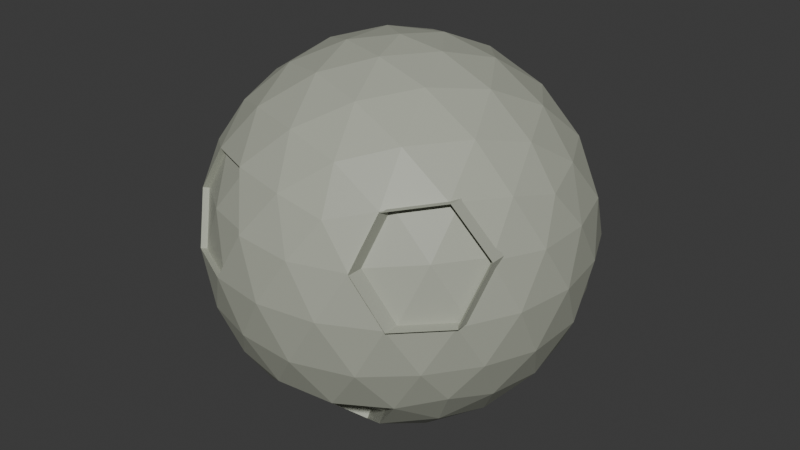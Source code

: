 # Source: moon.blend  (saved by Blender 4.0.36; exported with 4.5.12 LTS)
import bpy
from mathutils import Matrix  # noqa: F401  (used for matrix-valued properties, if any)

bpy.ops.wm.read_factory_settings(use_empty=True)
scene = bpy.context.scene
scene.name = 'Scene'

# ---- collections
col_collection = bpy.data.collections.new('Collection'); scene.collection.children.link(col_collection)

# ---- materials (node trees are filled in below, after node groups)
mat_material_002 = bpy.data.materials.new('Material.002')
mat_material_002.use_transparent_shadow = False

# ---- material node trees
mat_material_002.use_nodes = True; mat_material_002.node_tree.nodes.clear()
_N = mat_material_002.node_tree.nodes; _L = mat_material_002.node_tree.links
n0 = _N.new('ShaderNodeBsdfPrincipled'); n0.name = 'Principled BSDF'; n0.location = (10, 300)
n0.inputs[0].default_value = (0.4151, 0.4336, 0.3581, 1.0)
n0.inputs[3].default_value = 1.45
n1 = _N.new('ShaderNodeOutputMaterial'); n1.name = 'Material Output'; n1.location = (300, 300)
_L.new(n0.outputs[0], n1.inputs[0])
n1.is_active_output = True

# ---- world
world_world = bpy.data.worlds.new('World'); scene.world = world_world
world_world.use_nodes = True; world_world.node_tree.nodes.clear()
_N = world_world.node_tree.nodes; _L = world_world.node_tree.links
n0 = _N.new('ShaderNodeOutputWorld'); n0.name = 'World Output'; n0.location = (300, 300)
n1 = _N.new('ShaderNodeBackground'); n1.name = 'Background'; n1.location = (10, 300)
n1.inputs[0].default_value = (0.05088, 0.05088, 0.05088, 1.0)
_L.new(n1.outputs[0], n0.inputs[0])
n0.is_active_output = True
world_world.color = (0.05088, 0.05088, 0.05088)
world_world.use_sun_shadow = False
world_world.sun_shadow_jitter_overblur = 0.0

# ---- meshes
me_icosphere_001 = bpy.data.meshes.new('Icosphere.001')
me_icosphere_001.from_pydata([(0.0, 0.0, -1.0), (0.7236, -0.5257, -0.4472), (-0.2951, -0.843, -0.4401), (-0.8944, 0.0, -0.4472), (-0.2764, 0.8506, -0.4472), (0.7236, 0.5257, -0.4472), (0.2764, -0.8506, 0.4472), (-0.7236, -0.5257, 0.4472), (-0.7236, 0.5257, 0.4472), (0.2764, 0.8506, 0.4472), (0.8944, 0.0, 0.4472), (0.0, 0.0, 1.0), (-0.2515, -0.7089, -0.6504), (-0.1625, -0.5, -0.8507), (-0.07761, -0.2389, -0.9679), (0.2032, -0.1476, -0.9679), (0.4253, -0.309, -0.8507), (0.6095, -0.4429, -0.6575), (0.5319, -0.6817, -0.5023), (0.2629, -0.809, -0.5257), (-0.02964, -0.8642, -0.5023), (0.8127, 0.2952, -0.5023), (0.8506, 0.0, -0.5257), (0.8127, -0.2952, -0.5023), (0.2032, 0.1476, -0.9679), (0.4253, 0.309, -0.8507), (0.6095, 0.4429, -0.6575), (-0.7534, 0.0, -0.6575), (-0.5257, 0.0, -0.8507), (-0.2511, 0.0, -0.9679), (-0.7069, -0.4924, -0.5186), (-0.8311, -0.2389, -0.5023), (-0.2328, 0.7166, -0.6575), (-0.1625, 0.5, -0.8507), (-0.07761, 0.2389, -0.9679), (-0.8311, 0.2389, -0.5023), (-0.6882, 0.5, -0.5257), (-0.484, 0.7166, -0.5023), (-0.02964, 0.8642, -0.5023), (0.2629, 0.809, -0.5257), (0.5319, 0.6817, -0.5023), (0.9566, -0.1476, 0.2511), (0.8607, -0.4429, -0.2512), (0.8607, 0.4429, -0.2512), (0.9511, 0.309, 1.752e-08), (0.9566, 0.1476, 0.2511), (0.1552, -0.9554, 0.2512), (0.0, -1.0, -1.752e-08), (-0.1739, -0.9478, -0.244), (0.6872, -0.6817, -0.2512), (0.5878, -0.809, 1.752e-08), (0.436, -0.8642, 0.2512), (-0.9511, -0.309, -1.752e-08), (-0.9566, -0.1476, -0.2511), (-0.6065, -0.8014, 0.007106), (-0.6872, -0.6817, 0.2512), (-0.6872, 0.6817, 0.2512), (-0.5878, 0.809, -1.752e-08), (-0.436, 0.8642, -0.2512), (-0.9566, 0.1476, -0.2511), (-0.9511, 0.309, 1.752e-08), (-0.8607, 0.4429, 0.2512), (0.436, 0.8642, 0.2512), (0.5878, 0.809, -1.752e-08), (0.6872, 0.6817, -0.2512), (-0.1552, 0.9554, -0.2512), (0.0, 1.0, 1.752e-08), (0.1552, 0.9554, 0.2512), (0.8311, -0.2389, 0.5023), (0.6882, -0.5, 0.5257), (0.484, -0.7166, 0.5023), (0.02964, -0.8642, 0.5023), (-0.2629, -0.809, 0.5257), (-0.5319, -0.6817, 0.5023), (-0.8127, -0.2952, 0.5023), (-0.8506, 0.0, 0.5257), (-0.8127, 0.2952, 0.5023), (-0.5319, 0.6817, 0.5023), (-0.2629, 0.809, 0.5257), (0.02964, 0.8642, 0.5023), (0.484, 0.7166, 0.5023), (0.6882, 0.5, 0.5257), (0.8311, 0.2389, 0.5023), (0.07761, -0.2389, 0.9679), (0.1625, -0.5, 0.8507), (0.7534, 0.0, 0.6575), (0.5257, 0.0, 0.8507), (0.2511, 0.0, 0.9679), (-0.2032, -0.1476, 0.9679), (-0.4253, -0.309, 0.8507), (-0.6095, -0.4429, 0.6575), (-0.2032, 0.1476, 0.9679), (-0.4253, 0.309, 0.8507), (-0.6095, 0.4429, 0.6575), (0.07761, 0.2389, 0.9679), (0.1625, 0.5, 0.8507), (0.2328, 0.7166, 0.6575), (0.3618, 0.2629, 0.8944), (0.6382, 0.2629, 0.7236), (0.4472, 0.5257, 0.7236), (-0.1382, 0.4253, 0.8944), (-0.3618, 0.5878, 0.7236), (-0.4472, 0.0, 0.8944), (-0.6708, 0.1625, 0.7236), (-0.6708, -0.1625, 0.7236), (-0.1382, -0.4253, 0.8944), (-0.3618, -0.5878, 0.7236), (-0.05279, -0.6882, 0.7236), (0.3618, -0.2629, 0.8944), (0.4472, -0.5257, 0.7236), (0.6382, -0.2629, 0.7236), (0.8618, 0.4253, 0.2764), (0.809, 0.5878, 0.0), (0.6708, 0.6882, 0.2764), (-0.1382, 0.9511, 0.2764), (-0.309, 0.9511, -4.92e-07), (-0.4472, 0.8506, 0.2764), (-0.9472, 0.1625, 0.2764), (-1.0, -3.608e-07, 6.232e-07), (-0.9472, -0.1625, 0.2764), (-0.4472, -0.8506, 0.2764), (-0.3277, -0.9434, 0.007105), (-0.1382, -0.9511, 0.2764), (0.6708, -0.6882, 0.2764), (0.809, -0.5878, -1.902e-06), (0.8618, -0.4253, 0.2764), (0.309, 0.9511, -2.615e-14), (0.1382, 0.9511, -0.2764), (-0.809, 0.5878, -7.845e-14), (-0.8618, 0.4253, -0.2764), (-0.8277, -0.5801, 0.007106), (-0.8805, -0.4177, -0.2693), (0.309, -0.9511, 2.802e-14), (0.1382, -0.9511, -0.2764), (0.4472, -0.8506, -0.2764), (1.0, 0.0, 0.0), (0.9472, 0.1625, -0.2764), (0.3618, 0.5878, -0.7236), (0.1382, 0.4253, -0.8944), (0.05279, 0.6882, -0.7236), (-0.4472, 0.5257, -0.7236), (-0.3618, 0.2629, -0.8944), (-0.6382, 0.2629, -0.7236), (-0.6382, -0.2629, -0.7236), (-0.3618, -0.2629, -0.8944), (-0.4659, -0.5181, -0.7165), (0.6708, 0.1625, -0.7236), (0.6708, -0.1625, -0.7236), (0.4472, -7.38e-07, -0.8944), (0.05279, -0.6882, -0.7236), (0.1382, -0.4253, -0.8944), (0.3618, -0.5878, -0.7236), (-0.7075, 0.5195, -0.5335), (-0.5033, 0.7361, -0.5101), (-0.6071, 0.8285, -0.007779), (-0.4554, 0.8837, -0.2589), (-0.8284, 0.6073, -0.007779), (0.2395, 0.7636, -0.5113), (-0.8811, 0.4448, -0.2842), (-0.7075, 0.4391, -0.5335), (-0.5033, 0.6556, -0.5101), (-0.6071, 0.7481, -0.007779), (-0.4554, 0.8033, -0.2589), (-0.8284, 0.5269, -0.007779), (-0.8811, 0.3644, -0.2842), (0.5086, 0.6363, -0.4878), (0.5644, 0.7636, 0.01446), (0.6638, 0.6363, -0.2367), (0.2856, 0.9057, 0.01446), (0.1148, 0.9057, -0.2619), (0.2481, 0.7803, -0.5166), (0.5171, 0.653, -0.4932), (0.573, 0.7803, 0.009146), (0.6724, 0.653, -0.242), (0.2942, 0.9223, 0.009146), (0.4324, 0.8219, -0.2673), (0.1234, 0.9223, -0.2673), (0.4636, -0.6538, 0.4443), (0.256, -0.7878, 0.3893), (0.2124, -0.6538, 0.5996), (0.009231, -0.8014, 0.4443), (0.142, -0.4372, 0.7927), (-0.0732, -0.6254, 0.6657), (0.4268, -0.4629, 0.6657), (-0.7355, -0.5946, 0.2497), (-0.7594, -0.4924, 0.3781), (-0.8492, -0.4382, 0.2497), (-0.9084, -0.3505, 0.08517), (-0.8178, -0.3415, 0.4142), (-0.9059, -0.2545, 0.2662), (-0.8153, -0.5331, 0.08517), (0.7691, 0.01997, -0.514), (0.7312, -0.2753, -0.4906), (0.8751, -0.1277, 0.2629), (0.7792, -0.4229, -0.2394), (0.7275, -0.5678, 0.01172), (0.7803, -0.4054, 0.2881), (0.9185, 0.01997, 0.01172), (0.8657, 0.1824, -0.2647), (-0.5252, 0.6383, 0.4575), (-0.2561, 0.7656, 0.4809), (0.03638, 0.8208, 0.4575), (0.1692, 0.4566, 0.8058), (0.2396, 0.6731, 0.6127), (-0.1315, 0.3819, 0.8496), (-0.04605, 0.6448, 0.6788), (-0.3551, 0.5444, 0.6788), (0.8062, 0.01088, -0.5193), (0.7683, -0.2844, -0.4959), (0.9122, -0.1367, 0.2575), (0.9066, -0.2981, 0.006387), (0.8163, -0.432, -0.2448), (0.7646, -0.5769, 0.006385), (0.8174, -0.4144, 0.2828), (0.9556, 0.01088, 0.006387), (0.9028, -0.1516, -0.27), (0.9028, 0.1733, -0.27), (-0.1176, -0.8679, -0.2078), (-0.2388, -0.7631, -0.4039), (-0.1952, -0.629, -0.6142), (-0.4463, -0.629, -0.459), (-0.6506, -0.4125, -0.4824), (-0.3984, -0.7767, -0.2078), (-0.5502, -0.7215, 0.04331), (-0.2714, -0.8635, 0.04331), (-0.7714, -0.5003, 0.04331), (-0.6332, -0.6007, -0.2331), (-0.8242, -0.3378, -0.2331), (-0.4096, -0.4382, -0.6803), (-0.7075, 0.4391, -0.5335), (-0.5033, 0.6556, -0.5101), (-0.6071, 0.7481, -0.007779), (-0.4554, 0.8033, -0.2589), (-0.8284, 0.5269, -0.007779), (-0.6902, 0.6273, -0.2842), (-0.8811, 0.3644, -0.2842)], [], [(0, 15, 14), (1, 17, 23), (0, 14, 29), (0, 29, 34), (0, 34, 24), (1, 23, 42), (2, 20, 48), (3, 31, 53), (4, 37, 58), (5, 40, 64), (1, 42, 49), (3, 53, 59), (4, 58, 65), (5, 64, 43), (107, 71, 180, 182), (7, 73, 90), (8, 76, 93), (9, 79, 96), (10, 82, 85), (87, 94, 11), (86, 97, 87), (85, 98, 86), (87, 97, 94), (97, 95, 94), (86, 98, 97), (98, 99, 97), (97, 99, 95), (99, 96, 95), (85, 82, 98), (82, 81, 98), (98, 81, 99), (81, 80, 99), (99, 80, 96), (80, 9, 96), (94, 91, 11), (95, 100, 94), (100, 95, 202, 204), (94, 100, 91), (100, 92, 91), (78, 77, 199, 200), (101, 100, 204, 206), (100, 101, 92), (101, 93, 92), (96, 79, 201, 203), (95, 96, 203, 202), (77, 101, 206, 199), (79, 78, 200, 201), (101, 77, 93), (77, 8, 93), (91, 88, 11), (92, 102, 91), (93, 103, 92), (91, 102, 88), (102, 89, 88), (92, 103, 102), (103, 104, 102), (102, 104, 89), (104, 90, 89), (93, 76, 103), (76, 75, 103), (103, 75, 104), (75, 74, 104), (104, 74, 90), (74, 7, 90), (88, 83, 11), (89, 105, 88), (90, 106, 89), (88, 105, 83), (105, 84, 83), (89, 106, 105), (106, 107, 105), (105, 107, 84), (71, 6, 178, 180), (90, 73, 106), (73, 72, 106), (106, 72, 107), (72, 71, 107), (70, 109, 183, 177), (84, 107, 182, 181), (83, 87, 11), (84, 108, 83), (6, 70, 177, 178), (83, 108, 87), (108, 86, 87), (84, 109, 108), (109, 110, 108), (108, 110, 86), (110, 85, 86), (109, 84, 181, 183), (70, 69, 109), (109, 69, 110), (69, 68, 110), (110, 68, 85), (68, 10, 85), (45, 82, 10), (44, 111, 45), (43, 112, 44), (45, 111, 82), (111, 81, 82), (44, 112, 111), (112, 113, 111), (111, 113, 81), (113, 80, 81), (43, 64, 112), (64, 63, 112), (112, 63, 113), (63, 62, 113), (113, 62, 80), (62, 9, 80), (67, 79, 9), (66, 114, 67), (65, 115, 66), (67, 114, 79), (114, 78, 79), (66, 115, 114), (115, 116, 114), (114, 116, 78), (116, 77, 78), (65, 58, 115), (58, 57, 115), (115, 57, 116), (57, 56, 116), (116, 56, 77), (56, 8, 77), (61, 76, 8), (60, 117, 61), (59, 118, 60), (61, 117, 76), (117, 75, 76), (60, 118, 117), (118, 119, 117), (117, 119, 75), (119, 74, 75), (59, 53, 118), (53, 52, 118), (118, 52, 119), (130, 55, 184, 190), (55, 7, 185, 184), (119, 52, 187, 189), (55, 73, 7), (54, 120, 55), (55, 120, 73), (120, 72, 73), (54, 121, 120), (121, 122, 120), (120, 122, 72), (122, 71, 72), (48, 47, 121), (121, 47, 122), (47, 46, 122), (122, 46, 71), (46, 6, 71), (51, 70, 6), (50, 123, 51), (49, 124, 50), (51, 123, 70), (123, 69, 70), (50, 124, 123), (124, 125, 123), (123, 125, 69), (125, 68, 69), (49, 42, 124), (41, 125, 196, 193), (125, 41, 68), (41, 10, 68), (62, 67, 9), (63, 126, 62), (127, 126, 168, 169), (62, 126, 67), (126, 66, 67), (40, 39, 157, 165), (64, 40, 165, 167), (126, 127, 66), (127, 65, 66), (126, 63, 166, 168), (39, 127, 169, 157), (63, 64, 167, 166), (39, 38, 127), (127, 38, 65), (38, 4, 65), (56, 61, 8), (57, 128, 56), (128, 57, 154, 156), (56, 128, 61), (128, 60, 61), (37, 36, 152, 153), (57, 58, 155, 154), (128, 129, 60), (129, 59, 60), (36, 129, 158, 152), (129, 128, 156, 158), (58, 37, 153, 155), (36, 35, 129), (129, 35, 59), (35, 3, 59), (7, 74, 188, 185), (52, 130, 190, 187), (53, 131, 52), (74, 119, 189, 188), (130, 54, 55), (52, 131, 130), (54, 130, 225, 223), (145, 12, 219, 228), (53, 31, 131), (31, 30, 131), (131, 30, 221, 227), (48, 121, 224, 217), (12, 2, 218, 219), (30, 145, 228, 221), (46, 51, 6), (47, 132, 46), (48, 133, 47), (46, 132, 51), (132, 50, 51), (47, 133, 132), (133, 134, 132), (132, 134, 50), (134, 49, 50), (48, 20, 133), (20, 19, 133), (133, 19, 134), (19, 18, 134), (134, 18, 49), (18, 1, 49), (41, 45, 10), (125, 124, 195, 196), (124, 42, 194, 195), (41, 135, 45), (135, 44, 45), (22, 136, 198, 191), (135, 41, 193, 197), (135, 136, 44), (136, 43, 44), (23, 22, 191, 192), (136, 135, 197, 198), (42, 23, 192, 194), (22, 21, 136), (136, 21, 43), (21, 5, 43), (26, 40, 5), (25, 137, 26), (24, 138, 25), (26, 137, 40), (137, 39, 40), (25, 138, 137), (138, 139, 137), (137, 139, 39), (139, 38, 39), (24, 34, 138), (34, 33, 138), (138, 33, 139), (33, 32, 139), (139, 32, 38), (32, 4, 38), (32, 37, 4), (33, 140, 32), (34, 141, 33), (32, 140, 37), (140, 36, 37), (33, 141, 140), (141, 142, 140), (140, 142, 36), (142, 35, 36), (34, 29, 141), (29, 28, 141), (141, 28, 142), (28, 27, 142), (142, 27, 35), (27, 3, 35), (27, 31, 3), (28, 143, 27), (29, 144, 28), (27, 143, 31), (143, 30, 31), (28, 144, 143), (144, 145, 143), (143, 145, 30), (130, 131, 227, 225), (29, 14, 144), (14, 13, 144), (144, 13, 145), (13, 12, 145), (2, 48, 217, 218), (121, 54, 223, 224), (21, 26, 5), (22, 146, 21), (23, 147, 22), (21, 146, 26), (146, 25, 26), (22, 147, 146), (147, 148, 146), (146, 148, 25), (148, 24, 25), (23, 17, 147), (17, 16, 147), (147, 16, 148), (16, 15, 148), (148, 15, 24), (15, 0, 24), (12, 20, 2), (13, 149, 12), (14, 150, 13), (12, 149, 20), (149, 19, 20), (13, 150, 149), (150, 151, 149), (149, 151, 19), (151, 18, 19), (14, 15, 150), (15, 16, 150), (150, 16, 151), (16, 17, 151), (151, 17, 18), (17, 1, 18), (155, 153, 160, 162), (154, 155, 162, 161), (158, 156, 163, 164), (153, 152, 159, 160), (152, 158, 164, 159), (156, 154, 161, 163), (168, 166, 172, 174), (167, 165, 171, 173), (166, 167, 173, 172), (169, 168, 174, 176), (165, 157, 170, 171), (157, 169, 176, 170), (173, 175, 172), (172, 175, 174), (175, 176, 174), (173, 171, 175), (171, 170, 175), (175, 170, 176), (178, 177, 179), (182, 179, 181), (182, 180, 179), (180, 178, 179), (179, 183, 181), (179, 177, 183), (187, 186, 189), (189, 186, 188), (186, 185, 188), (186, 184, 185), (187, 190, 186), (186, 190, 184), (196, 195, 212, 213), (198, 197, 214, 216), (193, 196, 213, 209), (191, 198, 216, 207), (192, 191, 207, 208), (197, 193, 209, 214), (195, 194, 211, 212), (194, 192, 208, 211), (203, 205, 202), (202, 205, 204), (205, 206, 204), (203, 201, 205), (201, 200, 205), (205, 200, 206), (200, 199, 206), (211, 210, 212), (212, 210, 213), (210, 209, 213), (210, 214, 209), (211, 215, 210), (210, 215, 214), (215, 216, 214), (211, 208, 215), (208, 207, 215), (215, 207, 216), (218, 217, 222), (222, 224, 223), (222, 217, 224), (227, 226, 225), (225, 226, 223), (226, 222, 223), (227, 221, 226), (221, 220, 226), (226, 220, 222), (220, 218, 222), (228, 220, 221), (228, 219, 220), (219, 218, 220), (232, 234, 231), (231, 234, 233), (234, 235, 233), (232, 230, 234), (230, 229, 234), (234, 229, 235)])
_uv = me_icosphere_001.uv_layers.new(name='UVMap')
_uv.uv.foreach_set('vector', [0.1818, 0.0, 0.2045, 0.03937, 0.1591, 0.03937, 0.2727, 0.1575, 0.2955, 0.1181, 0.3182, 0.1575, 0.9091, 0.0, 0.9318, 0.03937, 0.8864, 0.03937, 0.7273, 0.0, 0.75, 0.03937, 0.7045, 0.03937, 0.5455, 0.0, 0.5682, 0.03937, 0.5227, 0.03937, 0.2727, 0.1575, 0.3182, 0.1575, 0.2955, 0.1968, 0.09091, 0.1575, 0.1364, 0.1575, 0.1136, 0.1968, 0.8182, 0.1575, 0.8636, 0.1575, 0.8409, 0.1968, 0.6364, 0.1575, 0.6818, 0.1575, 0.6591, 0.1968, 0.4545, 0.1575, 0.5, 0.1575, 0.4773, 0.1968, 0.2727, 0.1575, 0.2955, 0.1968, 0.25, 0.1968, 0.8182, 0.1575, 0.8409, 0.1968, 0.7955, 0.1968, 0.6364, 0.1575, 0.6591, 0.1968, 0.6136, 0.1968, 0.4545, 0.1575, 0.4773, 0.1968, 0.4318, 0.1968, 0.1136, 0.3543, 0.1364, 0.3149, 0.1364, 0.3149, 0.1136, 0.3543, 0.0, 0.3149, 0.04545, 0.3149, 0.02273, 0.3543, 0.7273, 0.3149, 0.7727, 0.3149, 0.75, 0.3543, 0.5455, 0.3149, 0.5909, 0.3149, 0.5682, 0.3543, 0.3636, 0.3149, 0.4091, 0.3149, 0.3864, 0.3543, 0.4318, 0.433, 0.4773, 0.433, 0.4545, 0.4724, 0.4091, 0.3937, 0.4545, 0.3937, 0.4318, 0.433, 0.3864, 0.3543, 0.4318, 0.3543, 0.4091, 0.3937, 0.4318, 0.433, 0.4545, 0.3937, 0.4773, 0.433, 0.4545, 0.3937, 0.5, 0.3937, 0.4773, 0.433, 0.4091, 0.3937, 0.4318, 0.3543, 0.4545, 0.3937, 0.4318, 0.3543, 0.4773, 0.3543, 0.4545, 0.3937, 0.4545, 0.3937, 0.4773, 0.3543, 0.5, 0.3937, 0.4773, 0.3543, 0.5227, 0.3543, 0.5, 0.3937, 0.3864, 0.3543, 0.4091, 0.3149, 0.4318, 0.3543, 0.4091, 0.3149, 0.4545, 0.3149, 0.4318, 0.3543, 0.4318, 0.3543, 0.4545, 0.3149, 0.4773, 0.3543, 0.4545, 0.3149, 0.5, 0.3149, 0.4773, 0.3543, 0.4773, 0.3543, 0.5, 0.3149, 0.5227, 0.3543, 0.5, 0.3149, 0.5455, 0.3149, 0.5227, 0.3543, 0.6136, 0.433, 0.6591, 0.433, 0.6364, 0.4724, 0.5909, 0.3937, 0.6364, 0.3937, 0.6136, 0.433, 0.6364, 0.3937, 0.5909, 0.3937, 0.5909, 0.3937, 0.6364, 0.3937, 0.6136, 0.433, 0.6364, 0.3937, 0.6591, 0.433, 0.6364, 0.3937, 0.6818, 0.3937, 0.6591, 0.433, 0.6364, 0.3149, 0.6818, 0.3149, 0.6818, 0.3149, 0.6364, 0.3149, 0.6591, 0.3543, 0.6364, 0.3937, 0.6364, 0.3937, 0.6591, 0.3543, 0.6364, 0.3937, 0.6591, 0.3543, 0.6818, 0.3937, 0.6591, 0.3543, 0.7045, 0.3543, 0.6818, 0.3937, 0.5682, 0.3543, 0.5909, 0.3149, 0.5909, 0.3149, 0.5682, 0.3543, 0.5, 0.3937, 0.5227, 0.3543, 0.5227, 0.3543, 0.5, 0.3937, 0.6818, 0.3149, 0.6591, 0.3543, 0.6591, 0.3543, 0.6818, 0.3149, 0.5909, 0.3149, 0.6364, 0.3149, 0.6364, 0.3149, 0.5909, 0.3149, 0.6591, 0.3543, 0.6818, 0.3149, 0.7045, 0.3543, 0.6818, 0.3149, 0.7273, 0.3149, 0.7045, 0.3543, 0.7955, 0.433, 0.8409, 0.433, 0.8182, 0.4724, 0.7727, 0.3937, 0.8182, 0.3937, 0.7955, 0.433, 0.75, 0.3543, 0.7955, 0.3543, 0.7727, 0.3937, 0.7955, 0.433, 0.8182, 0.3937, 0.8409, 0.433, 0.8182, 0.3937, 0.8636, 0.3937, 0.8409, 0.433, 0.7727, 0.3937, 0.7955, 0.3543, 0.8182, 0.3937, 0.7955, 0.3543, 0.8409, 0.3543, 0.8182, 0.3937, 0.8182, 0.3937, 0.8409, 0.3543, 0.8636, 0.3937, 0.8409, 0.3543, 0.8864, 0.3543, 0.8636, 0.3937, 0.75, 0.3543, 0.7727, 0.3149, 0.7955, 0.3543, 0.7727, 0.3149, 0.8182, 0.3149, 0.7955, 0.3543, 0.7955, 0.3543, 0.8182, 0.3149, 0.8409, 0.3543, 0.8182, 0.3149, 0.8636, 0.3149, 0.8409, 0.3543, 0.8409, 0.3543, 0.8636, 0.3149, 0.8864, 0.3543, 0.8636, 0.3149, 0.9091, 0.3149, 0.8864, 0.3543, 0.06818, 0.433, 0.1136, 0.433, 0.09091, 0.4724, 0.04545, 0.3937, 0.09091, 0.3937, 0.06818, 0.433, 0.02273, 0.3543, 0.06818, 0.3543, 0.04545, 0.3937, 0.06818, 0.433, 0.09091, 0.3937, 0.1136, 0.433, 0.09091, 0.3937, 0.1364, 0.3937, 0.1136, 0.433, 0.04545, 0.3937, 0.06818, 0.3543, 0.09091, 0.3937, 0.06818, 0.3543, 0.1136, 0.3543, 0.09091, 0.3937, 0.09091, 0.3937, 0.1136, 0.3543, 0.1364, 0.3937, 0.1364, 0.3149, 0.1818, 0.3149, 0.1818, 0.3149, 0.1364, 0.3149, 0.02273, 0.3543, 0.04545, 0.3149, 0.06818, 0.3543, 0.04545, 0.3149, 0.09091, 0.3149, 0.06818, 0.3543, 0.06818, 0.3543, 0.09091, 0.3149, 0.1136, 0.3543, 0.09091, 0.3149, 0.1364, 0.3149, 0.1136, 0.3543, 0.2273, 0.3149, 0.25, 0.3543, 0.25, 0.3543, 0.2273, 0.3149, 0.1364, 0.3937, 0.1136, 0.3543, 0.1136, 0.3543, 0.1364, 0.3937, 0.25, 0.433, 0.2955, 0.433, 0.2727, 0.4724, 0.2273, 0.3937, 0.2727, 0.3937, 0.25, 0.433, 0.1818, 0.3149, 0.2273, 0.3149, 0.2273, 0.3149, 0.1818, 0.3149, 0.25, 0.433, 0.2727, 0.3937, 0.2955, 0.433, 0.2727, 0.3937, 0.3182, 0.3937, 0.2955, 0.433, 0.2273, 0.3937, 0.25, 0.3543, 0.2727, 0.3937, 0.25, 0.3543, 0.2955, 0.3543, 0.2727, 0.3937, 0.2727, 0.3937, 0.2955, 0.3543, 0.3182, 0.3937, 0.2955, 0.3543, 0.3409, 0.3543, 0.3182, 0.3937, 0.25, 0.3543, 0.2273, 0.3937, 0.2273, 0.3937, 0.25, 0.3543, 0.2273, 0.3149, 0.2727, 0.3149, 0.25, 0.3543, 0.25, 0.3543, 0.2727, 0.3149, 0.2955, 0.3543, 0.2727, 0.3149, 0.3182, 0.3149, 0.2955, 0.3543, 0.2955, 0.3543, 0.3182, 0.3149, 0.3409, 0.3543, 0.3182, 0.3149, 0.3636, 0.3149, 0.3409, 0.3543, 0.3864, 0.2756, 0.4091, 0.3149, 0.3636, 0.3149, 0.4091, 0.2362, 0.4318, 0.2756, 0.3864, 0.2756, 0.4318, 0.1968, 0.4545, 0.2362, 0.4091, 0.2362, 0.3864, 0.2756, 0.4318, 0.2756, 0.4091, 0.3149, 0.4318, 0.2756, 0.4545, 0.3149, 0.4091, 0.3149, 0.4091, 0.2362, 0.4545, 0.2362, 0.4318, 0.2756, 0.4545, 0.2362, 0.4773, 0.2756, 0.4318, 0.2756, 0.4318, 0.2756, 0.4773, 0.2756, 0.4545, 0.3149, 0.4773, 0.2756, 0.5, 0.3149, 0.4545, 0.3149, 0.4318, 0.1968, 0.4773, 0.1968, 0.4545, 0.2362, 0.4773, 0.1968, 0.5, 0.2362, 0.4545, 0.2362, 0.4545, 0.2362, 0.5, 0.2362, 0.4773, 0.2756, 0.5, 0.2362, 0.5227, 0.2756, 0.4773, 0.2756, 0.4773, 0.2756, 0.5227, 0.2756, 0.5, 0.3149, 0.5227, 0.2756, 0.5455, 0.3149, 0.5, 0.3149, 0.5682, 0.2756, 0.5909, 0.3149, 0.5455, 0.3149, 0.5909, 0.2362, 0.6136, 0.2756, 0.5682, 0.2756, 0.6136, 0.1968, 0.6364, 0.2362, 0.5909, 0.2362, 0.5682, 0.2756, 0.6136, 0.2756, 0.5909, 0.3149, 0.6136, 0.2756, 0.6364, 0.3149, 0.5909, 0.3149, 0.5909, 0.2362, 0.6364, 0.2362, 0.6136, 0.2756, 0.6364, 0.2362, 0.6591, 0.2756, 0.6136, 0.2756, 0.6136, 0.2756, 0.6591, 0.2756, 0.6364, 0.3149, 0.6591, 0.2756, 0.6818, 0.3149, 0.6364, 0.3149, 0.6136, 0.1968, 0.6591, 0.1968, 0.6364, 0.2362, 0.6591, 0.1968, 0.6818, 0.2362, 0.6364, 0.2362, 0.6364, 0.2362, 0.6818, 0.2362, 0.6591, 0.2756, 0.6818, 0.2362, 0.7045, 0.2756, 0.6591, 0.2756, 0.6591, 0.2756, 0.7045, 0.2756, 0.6818, 0.3149, 0.7045, 0.2756, 0.7273, 0.3149, 0.6818, 0.3149, 0.75, 0.2756, 0.7727, 0.3149, 0.7273, 0.3149, 0.7727, 0.2362, 0.7955, 0.2756, 0.75, 0.2756, 0.7955, 0.1968, 0.8182, 0.2362, 0.7727, 0.2362, 0.75, 0.2756, 0.7955, 0.2756, 0.7727, 0.3149, 0.7955, 0.2756, 0.8182, 0.3149, 0.7727, 0.3149, 0.7727, 0.2362, 0.8182, 0.2362, 0.7955, 0.2756, 0.8182, 0.2362, 0.8409, 0.2756, 0.7955, 0.2756, 0.7955, 0.2756, 0.8409, 0.2756, 0.8182, 0.3149, 0.8409, 0.2756, 0.8636, 0.3149, 0.8182, 0.3149, 0.7955, 0.1968, 0.8409, 0.1968, 0.8182, 0.2362, 0.8409, 0.1968, 0.8636, 0.2362, 0.8182, 0.2362, 0.8182, 0.2362, 0.8636, 0.2362, 0.8409, 0.2756, 0.9091, 0.2362, 0.9318, 0.2756, 0.9318, 0.2756, 0.9091, 0.2362, 0.02273, 0.2756, 0.0, 0.3149, 0.0, 0.3149, 0.02273, 0.2756, 0.8409, 0.2756, 0.8636, 0.2362, 0.8636, 0.2362, 0.8409, 0.2756, 0.02273, 0.2756, 0.04545, 0.3149, 0.0, 0.3149, 0.04545, 0.2362, 0.06818, 0.2756, 0.02273, 0.2756, 0.02273, 0.2756, 0.06818, 0.2756, 0.04545, 0.3149, 0.06818, 0.2756, 0.09091, 0.3149, 0.04545, 0.3149, 0.04545, 0.2362, 0.09091, 0.2362, 0.06818, 0.2756, 0.09091, 0.2362, 0.1136, 0.2756, 0.06818, 0.2756, 0.06818, 0.2756, 0.1136, 0.2756, 0.09091, 0.3149, 0.1136, 0.2756, 0.1364, 0.3149, 0.09091, 0.3149, 0.1136, 0.1968, 0.1364, 0.2362, 0.09091, 0.2362, 0.09091, 0.2362, 0.1364, 0.2362, 0.1136, 0.2756, 0.1364, 0.2362, 0.1591, 0.2756, 0.1136, 0.2756, 0.1136, 0.2756, 0.1591, 0.2756, 0.1364, 0.3149, 0.1591, 0.2756, 0.1818, 0.3149, 0.1364, 0.3149, 0.2045, 0.2756, 0.2273, 0.3149, 0.1818, 0.3149, 0.2273, 0.2362, 0.25, 0.2756, 0.2045, 0.2756, 0.25, 0.1968, 0.2727, 0.2362, 0.2273, 0.2362, 0.2045, 0.2756, 0.25, 0.2756, 0.2273, 0.3149, 0.25, 0.2756, 0.2727, 0.3149, 0.2273, 0.3149, 0.2273, 0.2362, 0.2727, 0.2362, 0.25, 0.2756, 0.2727, 0.2362, 0.2955, 0.2756, 0.25, 0.2756, 0.25, 0.2756, 0.2955, 0.2756, 0.2727, 0.3149, 0.2955, 0.2756, 0.3182, 0.3149, 0.2727, 0.3149, 0.25, 0.1968, 0.2955, 0.1968, 0.2727, 0.2362, 0.3409, 0.2756, 0.2955, 0.2756, 0.2955, 0.2756, 0.3409, 0.2756, 0.2955, 0.2756, 0.3409, 0.2756, 0.3182, 0.3149, 0.3409, 0.2756, 0.3636, 0.3149, 0.3182, 0.3149, 0.5227, 0.2756, 0.5682, 0.2756, 0.5455, 0.3149, 0.5, 0.2362, 0.5455, 0.2362, 0.5227, 0.2756, 0.5682, 0.1968, 0.5455, 0.2362, 0.5455, 0.2362, 0.5682, 0.1968, 0.5227, 0.2756, 0.5455, 0.2362, 0.5682, 0.2756, 0.5455, 0.2362, 0.5909, 0.2362, 0.5682, 0.2756, 0.5, 0.1575, 0.5455, 0.1575, 0.5455, 0.1575, 0.5, 0.1575, 0.4773, 0.1968, 0.5, 0.1575, 0.5, 0.1575, 0.4773, 0.1968, 0.5455, 0.2362, 0.5682, 0.1968, 0.5909, 0.2362, 0.5682, 0.1968, 0.6136, 0.1968, 0.5909, 0.2362, 0.5455, 0.2362, 0.5, 0.2362, 0.5, 0.2362, 0.5455, 0.2362, 0.5455, 0.1575, 0.5682, 0.1968, 0.5682, 0.1968, 0.5455, 0.1575, 0.5, 0.2362, 0.4773, 0.1968, 0.4773, 0.1968, 0.5, 0.2362, 0.5455, 0.1575, 0.5909, 0.1575, 0.5682, 0.1968, 0.5682, 0.1968, 0.5909, 0.1575, 0.6136, 0.1968, 0.5909, 0.1575, 0.6364, 0.1575, 0.6136, 0.1968, 0.7045, 0.2756, 0.75, 0.2756, 0.7273, 0.3149, 0.6818, 0.2362, 0.7273, 0.2362, 0.7045, 0.2756, 0.7273, 0.2362, 0.6818, 0.2362, 0.6818, 0.2362, 0.7273, 0.2362, 0.7045, 0.2756, 0.7273, 0.2362, 0.75, 0.2756, 0.7273, 0.2362, 0.7727, 0.2362, 0.75, 0.2756, 0.6818, 0.1575, 0.7273, 0.1575, 0.7273, 0.1575, 0.6818, 0.1575, 0.6818, 0.2362, 0.6591, 0.1968, 0.6591, 0.1968, 0.6818, 0.2362, 0.7273, 0.2362, 0.75, 0.1968, 0.7727, 0.2362, 0.75, 0.1968, 0.7955, 0.1968, 0.7727, 0.2362, 0.7273, 0.1575, 0.75, 0.1968, 0.75, 0.1968, 0.7273, 0.1575, 0.75, 0.1968, 0.7273, 0.2362, 0.7273, 0.2362, 0.75, 0.1968, 0.6591, 0.1968, 0.6818, 0.1575, 0.6818, 0.1575, 0.6591, 0.1968, 0.7273, 0.1575, 0.7727, 0.1575, 0.75, 0.1968, 0.75, 0.1968, 0.7727, 0.1575, 0.7955, 0.1968, 0.7727, 0.1575, 0.8182, 0.1575, 0.7955, 0.1968, 0.9091, 0.3149, 0.8636, 0.3149, 0.8636, 0.3149, 0.9091, 0.3149, 0.8636, 0.2362, 0.9091, 0.2362, 0.9091, 0.2362, 0.8636, 0.2362, 0.8409, 0.1968, 0.8864, 0.1968, 0.8636, 0.2362, 0.8636, 0.3149, 0.8409, 0.2756, 0.8409, 0.2756, 0.8636, 0.3149, 0.9091, 0.2362, 0.9545, 0.2362, 0.9318, 0.2756, 0.8636, 0.2362, 0.8864, 0.1968, 0.9091, 0.2362, 0.9545, 0.2362, 0.9091, 0.2362, 0.9091, 0.2362, 0.9545, 0.2362, 0.9318, 0.1181, 0.9773, 0.1181, 0.9773, 0.1181, 0.9318, 0.1181, 0.8409, 0.1968, 0.8636, 0.1575, 0.8864, 0.1968, 0.8636, 0.1575, 0.9091, 0.1575, 0.8864, 0.1968, 0.8864, 0.1968, 0.9091, 0.1575, 0.9091, 0.1575, 0.8864, 0.1968, 0.1136, 0.1968, 0.09091, 0.2362, 0.09091, 0.2362, 0.1136, 0.1968, 0.1136, 0.1181, 0.09091, 0.1575, 0.09091, 0.1575, 0.1136, 0.1181, 0.9091, 0.1575, 0.9318, 0.1181, 0.9318, 0.1181, 0.9091, 0.1575, 0.1591, 0.2756, 0.2045, 0.2756, 0.1818, 0.3149, 0.1364, 0.2362, 0.1818, 0.2362, 0.1591, 0.2756, 0.1136, 0.1968, 0.1591, 0.1968, 0.1364, 0.2362, 0.1591, 0.2756, 0.1818, 0.2362, 0.2045, 0.2756, 0.1818, 0.2362, 0.2273, 0.2362, 0.2045, 0.2756, 0.1364, 0.2362, 0.1591, 0.1968, 0.1818, 0.2362, 0.1591, 0.1968, 0.2045, 0.1968, 0.1818, 0.2362, 0.1818, 0.2362, 0.2045, 0.1968, 0.2273, 0.2362, 0.2045, 0.1968, 0.25, 0.1968, 0.2273, 0.2362, 0.1136, 0.1968, 0.1364, 0.1575, 0.1591, 0.1968, 0.1364, 0.1575, 0.1818, 0.1575, 0.1591, 0.1968, 0.1591, 0.1968, 0.1818, 0.1575, 0.2045, 0.1968, 0.1818, 0.1575, 0.2273, 0.1575, 0.2045, 0.1968, 0.2045, 0.1968, 0.2273, 0.1575, 0.25, 0.1968, 0.2273, 0.1575, 0.2727, 0.1575, 0.25, 0.1968, 0.3409, 0.2756, 0.3864, 0.2756, 0.3636, 0.3149, 0.2955, 0.2756, 0.2727, 0.2362, 0.2727, 0.2362, 0.2955, 0.2756, 0.2727, 0.2362, 0.2955, 0.1968, 0.2955, 0.1968, 0.2727, 0.2362, 0.3409, 0.2756, 0.3636, 0.2362, 0.3864, 0.2756, 0.3636, 0.2362, 0.4091, 0.2362, 0.3864, 0.2756, 0.3636, 0.1575, 0.3864, 0.1968, 0.3864, 0.1968, 0.3636, 0.1575, 0.3636, 0.2362, 0.3409, 0.2756, 0.3409, 0.2756, 0.3636, 0.2362, 0.3636, 0.2362, 0.3864, 0.1968, 0.4091, 0.2362, 0.3864, 0.1968, 0.4318, 0.1968, 0.4091, 0.2362, 0.3182, 0.1575, 0.3636, 0.1575, 0.3636, 0.1575, 0.3182, 0.1575, 0.3864, 0.1968, 0.3636, 0.2362, 0.3636, 0.2362, 0.3864, 0.1968, 0.2955, 0.1968, 0.3182, 0.1575, 0.3182, 0.1575, 0.2955, 0.1968, 0.3636, 0.1575, 0.4091, 0.1575, 0.3864, 0.1968, 0.3864, 0.1968, 0.4091, 0.1575, 0.4318, 0.1968, 0.4091, 0.1575, 0.4545, 0.1575, 0.4318, 0.1968, 0.4773, 0.1181, 0.5, 0.1575, 0.4545, 0.1575, 0.5, 0.07873, 0.5227, 0.1181, 0.4773, 0.1181, 0.5227, 0.03937, 0.5455, 0.07873, 0.5, 0.07873, 0.4773, 0.1181, 0.5227, 0.1181, 0.5, 0.1575, 0.5227, 0.1181, 0.5455, 0.1575, 0.5, 0.1575, 0.5, 0.07873, 0.5455, 0.07873, 0.5227, 0.1181, 0.5455, 0.07873, 0.5682, 0.1181, 0.5227, 0.1181, 0.5227, 0.1181, 0.5682, 0.1181, 0.5455, 0.1575, 0.5682, 0.1181, 0.5909, 0.1575, 0.5455, 0.1575, 0.5227, 0.03937, 0.5682, 0.03937, 0.5455, 0.07873, 0.5682, 0.03937, 0.5909, 0.07873, 0.5455, 0.07873, 0.5455, 0.07873, 0.5909, 0.07873, 0.5682, 0.1181, 0.5909, 0.07873, 0.6136, 0.1181, 0.5682, 0.1181, 0.5682, 0.1181, 0.6136, 0.1181, 0.5909, 0.1575, 0.6136, 0.1181, 0.6364, 0.1575, 0.5909, 0.1575, 0.6591, 0.1181, 0.6818, 0.1575, 0.6364, 0.1575, 0.6818, 0.07873, 0.7045, 0.1181, 0.6591, 0.1181, 0.7045, 0.03937, 0.7273, 0.07873, 0.6818, 0.07873, 0.6591, 0.1181, 0.7045, 0.1181, 0.6818, 0.1575, 0.7045, 0.1181, 0.7273, 0.1575, 0.6818, 0.1575, 0.6818, 0.07873, 0.7273, 0.07873, 0.7045, 0.1181, 0.7273, 0.07873, 0.75, 0.1181, 0.7045, 0.1181, 0.7045, 0.1181, 0.75, 0.1181, 0.7273, 0.1575, 0.75, 0.1181, 0.7727, 0.1575, 0.7273, 0.1575, 0.7045, 0.03937, 0.75, 0.03937, 0.7273, 0.07873, 0.75, 0.03937, 0.7727, 0.07873, 0.7273, 0.07873, 0.7273, 0.07873, 0.7727, 0.07873, 0.75, 0.1181, 0.7727, 0.07873, 0.7955, 0.1181, 0.75, 0.1181, 0.75, 0.1181, 0.7955, 0.1181, 0.7727, 0.1575, 0.7955, 0.1181, 0.8182, 0.1575, 0.7727, 0.1575, 0.8409, 0.1181, 0.8636, 0.1575, 0.8182, 0.1575, 0.8636, 0.07873, 0.8864, 0.1181, 0.8409, 0.1181, 0.8864, 0.03937, 0.9091, 0.07873, 0.8636, 0.07873, 0.8409, 0.1181, 0.8864, 0.1181, 0.8636, 0.1575, 0.8864, 0.1181, 0.9091, 0.1575, 0.8636, 0.1575, 0.8636, 0.07873, 0.9091, 0.07873, 0.8864, 0.1181, 0.9091, 0.07873, 0.9318, 0.1181, 0.8864, 0.1181, 0.8864, 0.1181, 0.9318, 0.1181, 0.9091, 0.1575, 0.9091, 0.2362, 0.8864, 0.1968, 0.8864, 0.1968, 0.9091, 0.2362, 0.8864, 0.03937, 0.9318, 0.03937, 0.9091, 0.07873, 0.9318, 0.03937, 0.9545, 0.07873, 0.9091, 0.07873, 0.9091, 0.07873, 0.9545, 0.07873, 0.9318, 0.1181, 0.9545, 0.07873, 0.9773, 0.1181, 0.9318, 0.1181, 0.09091, 0.1575, 0.1136, 0.1968, 0.1136, 0.1968, 0.09091, 0.1575, 0.09091, 0.2362, 0.04545, 0.2362, 0.04545, 0.2362, 0.09091, 0.2362, 0.4091, 0.1575, 0.4318, 0.1181, 0.4545, 0.1575, 0.3636, 0.1575, 0.3864, 0.1181, 0.4091, 0.1575, 0.3182, 0.1575, 0.3409, 0.1181, 0.3636, 0.1575, 0.4091, 0.1575, 0.3864, 0.1181, 0.4318, 0.1181, 0.3864, 0.1181, 0.4091, 0.07873, 0.4318, 0.1181, 0.3636, 0.1575, 0.3409, 0.1181, 0.3864, 0.1181, 0.3409, 0.1181, 0.3636, 0.07873, 0.3864, 0.1181, 0.3864, 0.1181, 0.3636, 0.07873, 0.4091, 0.07873, 0.3636, 0.07873, 0.3864, 0.03937, 0.4091, 0.07873, 0.3182, 0.1575, 0.2955, 0.1181, 0.3409, 0.1181, 0.2955, 0.1181, 0.3182, 0.07873, 0.3409, 0.1181, 0.3409, 0.1181, 0.3182, 0.07873, 0.3636, 0.07873, 0.3182, 0.07873, 0.3409, 0.03937, 0.3636, 0.07873, 0.3636, 0.07873, 0.3409, 0.03937, 0.3864, 0.03937, 0.3409, 0.03937, 0.3636, 0.0, 0.3864, 0.03937, 0.1136, 0.1181, 0.1364, 0.1575, 0.09091, 0.1575, 0.1364, 0.07873, 0.1591, 0.1181, 0.1136, 0.1181, 0.1591, 0.03937, 0.1818, 0.07873, 0.1364, 0.07873, 0.1136, 0.1181, 0.1591, 0.1181, 0.1364, 0.1575, 0.1591, 0.1181, 0.1818, 0.1575, 0.1364, 0.1575, 0.1364, 0.07873, 0.1818, 0.07873, 0.1591, 0.1181, 0.1818, 0.07873, 0.2045, 0.1181, 0.1591, 0.1181, 0.1591, 0.1181, 0.2045, 0.1181, 0.1818, 0.1575, 0.2045, 0.1181, 0.2273, 0.1575, 0.1818, 0.1575, 0.1591, 0.03937, 0.2045, 0.03937, 0.1818, 0.07873, 0.2045, 0.03937, 0.2273, 0.07873, 0.1818, 0.07873, 0.1818, 0.07873, 0.2273, 0.07873, 0.2045, 0.1181, 0.2273, 0.07873, 0.25, 0.1181, 0.2045, 0.1181, 0.2045, 0.1181, 0.25, 0.1181, 0.2273, 0.1575, 0.25, 0.1181, 0.2727, 0.1575, 0.2273, 0.1575, 0.6591, 0.1968, 0.6818, 0.1575, 0.6818, 0.1575, 0.6591, 0.1968, 0.6818, 0.2362, 0.6591, 0.1968, 0.6591, 0.1968, 0.6818, 0.2362, 0.75, 0.1968, 0.7273, 0.2362, 0.7273, 0.2362, 0.75, 0.1968, 0.6818, 0.1575, 0.7273, 0.1575, 0.7273, 0.1575, 0.6818, 0.1575, 0.7273, 0.1575, 0.75, 0.1968, 0.75, 0.1968, 0.7273, 0.1575, 0.7273, 0.2362, 0.6818, 0.2362, 0.6818, 0.2362, 0.7273, 0.2362, 0.5455, 0.2362, 0.5, 0.2362, 0.5, 0.2362, 0.5455, 0.2362, 0.4773, 0.1968, 0.5, 0.1575, 0.5, 0.1575, 0.4773, 0.1968, 0.5, 0.2362, 0.4773, 0.1968, 0.4773, 0.1968, 0.5, 0.2362, 0.5682, 0.1968, 0.5455, 0.2362, 0.5455, 0.2362, 0.5682, 0.1968, 0.5, 0.1575, 0.5455, 0.1575, 0.5455, 0.1575, 0.5, 0.1575, 0.5455, 0.1575, 0.5682, 0.1968, 0.5682, 0.1968, 0.5455, 0.1575, 0.4773, 0.1968, 0.5227, 0.1968, 0.5, 0.2362, 0.5, 0.2362, 0.5227, 0.1968, 0.5455, 0.2362, 0.5227, 0.1968, 0.5682, 0.1968, 0.5455, 0.2362, 0.4773, 0.1968, 0.5, 0.1575, 0.5227, 0.1968, 0.5, 0.1575, 0.5455, 0.1575, 0.5227, 0.1968, 0.5227, 0.1968, 0.5455, 0.1575, 0.5682, 0.1968, 0.1818, 0.3149, 0.2273, 0.3149, 0.2045, 0.3543, 0.1136, 0.3543, 0.1591, 0.3543, 0.1364, 0.3937, 0.1136, 0.3543, 0.1364, 0.3149, 0.1591, 0.3543, 0.1364, 0.3149, 0.1818, 0.3149, 0.1591, 0.3543, 0.2045, 0.3543, 0.25, 0.3543, 0.2273, 0.3937, 0.2045, 0.3543, 0.2273, 0.3149, 0.25, 0.3543, 0.8636, 0.2362, 0.8864, 0.2756, 0.8409, 0.2756, 0.8409, 0.2756, 0.8864, 0.2756, 0.8636, 0.3149, 0.8864, 0.2756, 0.9091, 0.3149, 0.8636, 0.3149, 0.8864, 0.2756, 0.9318, 0.2756, 0.9091, 0.3149, 0.8636, 0.2362, 0.9091, 0.2362, 0.8864, 0.2756, 0.8864, 0.2756, 0.9091, 0.2362, 0.9318, 0.2756, 0.2955, 0.2756, 0.2727, 0.2362, 0.2727, 0.2362, 0.2955, 0.2756, 0.3864, 0.1968, 0.3636, 0.2362, 0.3636, 0.2362, 0.3864, 0.1968, 0.3409, 0.2756, 0.2955, 0.2756, 0.2955, 0.2756, 0.3409, 0.2756, 0.3636, 0.1575, 0.3864, 0.1968, 0.3864, 0.1968, 0.3636, 0.1575, 0.3182, 0.1575, 0.3636, 0.1575, 0.3636, 0.1575, 0.3182, 0.1575, 0.3636, 0.2362, 0.3409, 0.2756, 0.3409, 0.2756, 0.3636, 0.2362, 0.2727, 0.2362, 0.2955, 0.1968, 0.2955, 0.1968, 0.2727, 0.2362, 0.2955, 0.1968, 0.3182, 0.1575, 0.3182, 0.1575, 0.2955, 0.1968, 0.5682, 0.3543, 0.6136, 0.3543, 0.5909, 0.3937, 0.5909, 0.3937, 0.6136, 0.3543, 0.6364, 0.3937, 0.6136, 0.3543, 0.6591, 0.3543, 0.6364, 0.3937, 0.5682, 0.3543, 0.5909, 0.3149, 0.6136, 0.3543, 0.5909, 0.3149, 0.6364, 0.3149, 0.6136, 0.3543, 0.6136, 0.3543, 0.6364, 0.3149, 0.6591, 0.3543, 0.6364, 0.3149, 0.6818, 0.3149, 0.6591, 0.3543, 0.2955, 0.1968, 0.3182, 0.2362, 0.2727, 0.2362, 0.2727, 0.2362, 0.3182, 0.2362, 0.2955, 0.2756, 0.3182, 0.2362, 0.3409, 0.2756, 0.2955, 0.2756, 0.3182, 0.2362, 0.3636, 0.2362, 0.3409, 0.2756, 0.2955, 0.1968, 0.3409, 0.1968, 0.3182, 0.2362, 0.3182, 0.2362, 0.3409, 0.1968, 0.3636, 0.2362, 0.3409, 0.1968, 0.3864, 0.1968, 0.3636, 0.2362, 0.2955, 0.1968, 0.3182, 0.1575, 0.3409, 0.1968, 0.3182, 0.1575, 0.3636, 0.1575, 0.3409, 0.1968, 0.3409, 0.1968, 0.3636, 0.1575, 0.3864, 0.1968, 0.09091, 0.1575, 0.1136, 0.1968, 0.06818, 0.1968, 0.06818, 0.1968, 0.09091, 0.2362, 0.04545, 0.2362, 0.06818, 0.1968, 0.1136, 0.1968, 0.09091, 0.2362, 0.8864, 0.1968, 0.9318, 0.1968, 0.9091, 0.2362, 0.9091, 0.2362, 0.9318, 0.1968, 0.9545, 0.2362, 0.9318, 0.1968, 0.9773, 0.1968, 0.9545, 0.2362, 0.8864, 0.1968, 0.9091, 0.1575, 0.9318, 0.1968, 0.9091, 0.1575, 0.9545, 0.1575, 0.9318, 0.1968, 0.9318, 0.1968, 0.9545, 0.1575, 0.9773, 0.1968, 0.9545, 0.1575, 1.0, 0.1575, 0.9773, 0.1968, 0.9318, 0.1181, 0.9545, 0.1575, 0.9091, 0.1575, 0.9318, 0.1181, 0.9773, 0.1181, 0.9545, 0.1575, 0.9773, 0.1181, 1.0, 0.1575, 0.9545, 0.1575, 0.6591, 0.1968, 0.7045, 0.1968, 0.6818, 0.2362, 0.6818, 0.2362, 0.7045, 0.1968, 0.7273, 0.2362, 0.7045, 0.1968, 0.75, 0.1968, 0.7273, 0.2362, 0.6591, 0.1968, 0.6818, 0.1575, 0.7045, 0.1968, 0.6818, 0.1575, 0.7273, 0.1575, 0.7045, 0.1968, 0.7045, 0.1968, 0.7273, 0.1575, 0.75, 0.1968])
me_icosphere_001.materials.append(mat_material_002)
me_icosphere_001.update()

# ---- objects
ob_icosphere = bpy.data.objects.new('Icosphere', me_icosphere_001)

# ---- transforms, parenting, visibility, modifiers, constraints
ob_icosphere.location = (2.318, -0.12, 3.555)
ob_icosphere.scale = (-4.678, -4.678, -4.678)

# ---- collection membership
col_collection.objects.link(ob_icosphere)

# ---- scene / render settings (as saved in the file)
scene.frame_start = 1; scene.frame_end = 250; scene.frame_set(1)
scene.render.engine = 'BLENDER_EEVEE_NEXT'
scene.cycles.sampling_pattern = 'TABULATED_SOBOL'
bpy.context.view_layer.update()

# ---- added for rendering (the .blend has no active camera and no usable light): camera, sun
cam_auto = bpy.data.cameras.new('AutoCamera')
cam_auto.lens = 50.0
cam_auto.sensor_width = 36.0
cam_auto.clip_end = 1000.0
ob_auto_camera = bpy.data.objects.new('AutoCamera', cam_auto)
scene.collection.objects.link(ob_auto_camera)
ob_auto_camera.location = (17.3114, -18.1123, 15.5498)
ob_auto_camera.rotation_euler = (1.09748, -7.21219e-08, 0.694738)
scene.camera = ob_auto_camera
light_auto_sun = bpy.data.lights.new('AutoSun', 'SUN')
light_auto_sun.energy = 3.0
light_auto_sun.angle = 0.0523599
ob_auto_sun = bpy.data.objects.new('AutoSun', light_auto_sun)
scene.collection.objects.link(ob_auto_sun)
ob_auto_sun.rotation_euler = (0.872665, 0.174533, 0.523599)
bpy.context.view_layer.update()
